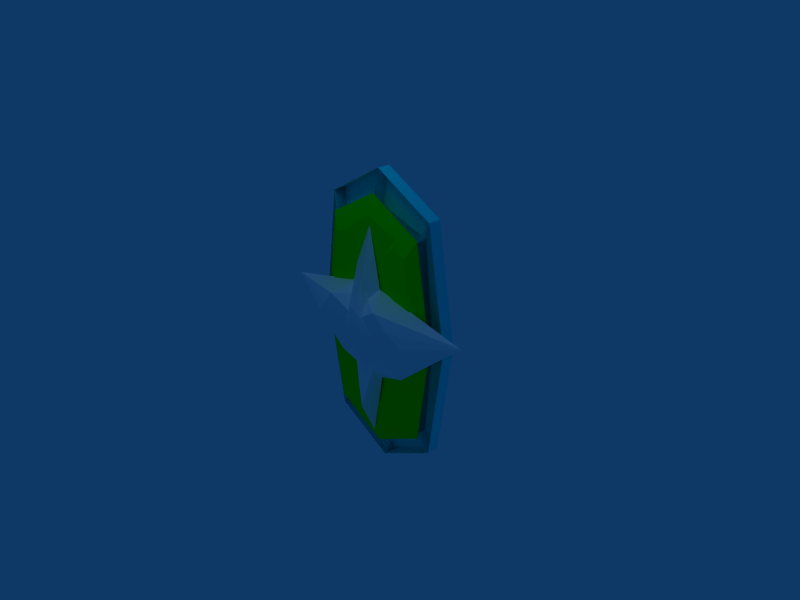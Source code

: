 # Source: shield.blend  (saved by Blender 2.49.2; exported with 4.5.12 LTS)
import bpy
from mathutils import Matrix  # noqa: F401  (used for matrix-valued properties, if any)

bpy.ops.wm.read_factory_settings(use_empty=True)
scene = bpy.context.scene
scene.name = 'Scene'

# ---- collections
col_collection_1 = bpy.data.collections.new('Collection 1'); scene.collection.children.link(col_collection_1)

# ---- materials (node trees are filled in below, after node groups)
mat_material = bpy.data.materials.new('Material')
mat_material.alpha_threshold = 0.0
mat_material.diffuse_color = (0.0, 1.0, 1.0, 1.0)
mat_material.roughness = 0.5
mat_material.line_color = (0.0, 0.0, 0.0, 1.0)
mat_material_002 = bpy.data.materials.new('Material.002')
mat_material_002.alpha_threshold = 0.0
mat_material_002.diffuse_color = (1.0, 1.0, 1.0, 1.0)
mat_material_002.roughness = 0.5
mat_material_002.line_color = (0.0, 0.0, 0.0, 0.3836)
mat_material_001 = bpy.data.materials.new('Material.001')
mat_material_001.alpha_threshold = 0.0
mat_material_001.diffuse_color = (0.0, 1.0, 0.0, 1.0)
mat_material_001.roughness = 0.5
mat_material_001.line_color = (0.0, 0.0, 0.0, 1.0)

# ---- material node trees

# ---- world
world_world = bpy.data.worlds.new('World'); scene.world = world_world
world_world.color = (0.05656, 0.2208, 0.4)
world_world.use_sun_shadow = False
world_world.sun_shadow_jitter_overblur = 0.0
world_world.cycles.sampling_method = 'MANUAL'
world_world.cycles.sample_map_resolution = 256

# ---- cameras
cam_camera = bpy.data.cameras.new('Camera')
cam_camera.passepartout_alpha = 0.2
cam_camera.clip_end = 100.0
cam_camera.lens = 35.0
cam_camera.ortho_scale = 7.314
cam_camera.show_passepartout = False
cam_camera.show_safe_areas = True
cam_camera.dof.focus_distance = 0.0
cam_camera.dof.aperture_fstop = 128.0

# ---- lights
light_spot = bpy.data.lights.new('Spot', 'POINT')
light_spot.transmission_factor = 0.0
light_spot.cutoff_distance = 30.0
light_spot.energy = 100.0
light_spot.shadow_buffer_clip_start = 1.001
light_spot.shadow_soft_size = 1.0
light_spot.shadow_maximum_resolution = 0.006
light_spot.use_absolute_resolution = True
light_spot.cycles.use_multiple_importance_sampling = False

# ---- meshes
me_cube = bpy.data.meshes.new('Cube')
me_cube.from_pydata([(1.0, -1.0, -1.0), (-1.0, -1.0, -1.0), (1.0, -1.0, 1.0), (-1.0, -1.0, 1.0), (1.74e-08, -1.195, -1.195), (1.195, -5.96e-08, -1.195), (-1.195, 2.545e-07, -1.195), (1.195, -4.407e-07, 1.195), (-4.407e-07, -1.195, 1.195), (-1.195, 1.353e-07, 1.195), (1.195, -1.195, 0.0), (-1.195, -1.195, 0.0), (7.635e-08, 1.192e-07, -1.544), (-1.192e-07, -1.527e-07, 1.544), (1.544, -2.502e-07, -2.079e-08), (-2.117e-07, -1.544, 2.079e-08), (-1.544, 1.949e-07, 2.079e-08), (-1.0, 1.0, -1.0), (-1.195, 0.8053, 0.0), (-1.544, 2.0, 2.079e-08), (-1.195, 2.0, -1.195), (-1.195, 0.8053, 0.0), (-1.0, 1.0, 1.0), (-1.195, 2.0, 1.195), (-1.544, 2.0, 2.079e-08), (1.74e-08, 0.8053, -1.195), (-2.117e-07, 0.4565, 2.079e-08), (-1.195, 0.8053, 0.0), (-1.0, 1.0, -1.0), (-2.117e-07, 0.4565, 2.079e-08), (-4.407e-07, 0.8053, 1.195), (-1.0, 1.0, 1.0), (-1.195, 0.8053, 0.0), (1.0, 1.0, -1.0), (1.195, 0.8053, 0.0), (-2.117e-07, 0.4565, 2.079e-08), (1.74e-08, 0.8053, -1.195), (1.195, 0.8053, 0.0), (1.0, 1.0, 1.0), (-4.407e-07, 0.8053, 1.195), (-2.117e-07, 0.4565, 2.079e-08), (1.195, 0.8053, 0.0), (1.0, 1.0, -1.0), (1.195, 2.0, -1.195), (1.544, 2.0, -2.079e-08), (1.544, 2.0, -2.079e-08), (1.195, 2.0, 1.195), (1.0, 1.0, 1.0), (1.195, 0.8053, 0.0), (1.195, 2.0, 1.195), (-1.192e-07, 2.0, 1.544), (-4.407e-07, 0.8053, 1.195), (1.0, 1.0, 1.0), (-1.192e-07, 2.0, 1.544), (-1.195, 2.0, 1.195), (-1.0, 1.0, 1.0), (-4.407e-07, 0.8053, 1.195), (7.635e-08, 2.0, -1.544), (1.74e-08, 0.8053, -1.195), (-1.0, 1.0, -1.0), (-1.195, 2.0, -1.195), (1.195, 2.0, -1.195), (1.0, 1.0, -1.0), (1.74e-08, 0.8053, -1.195), (7.635e-08, 2.0, -1.544)], [], [(11, 18, 17, 1), (16, 19, 18, 11), (6, 20, 19, 16), (1, 17, 20, 6), (17, 18, 19, 20), (3, 22, 21, 11), (9, 23, 22, 3), (16, 24, 23, 9), (11, 21, 24, 16), (21, 22, 23, 24), (15, 26, 25, 4), (11, 27, 26, 15), (1, 28, 27, 11), (4, 25, 28, 1), (25, 26, 27, 28), (8, 30, 29, 15), (3, 31, 30, 8), (11, 32, 31, 3), (15, 29, 32, 11), (29, 30, 31, 32), (33, 0, 10, 34), (15, 35, 34, 10), (4, 36, 35, 15), (0, 33, 36, 4), (33, 34, 35, 36), (2, 38, 37, 10), (8, 39, 38, 2), (15, 40, 39, 8), (10, 37, 40, 15), (37, 38, 39, 40), (0, 42, 41, 10), (42, 0, 5, 43), (14, 44, 43, 5), (10, 41, 44, 14), (41, 42, 43, 44), (7, 46, 45, 14), (2, 47, 46, 7), (10, 48, 47, 2), (14, 45, 48, 10), (45, 46, 47, 48), (13, 50, 49, 7), (8, 51, 50, 13), (2, 52, 51, 8), (7, 49, 52, 2), (49, 50, 51, 52), (9, 54, 53, 13), (3, 55, 54, 9), (8, 56, 55, 3), (13, 53, 56, 8), (53, 54, 55, 56), (4, 58, 57, 12), (1, 59, 58, 4), (6, 60, 59, 1), (12, 57, 60, 6), (57, 58, 59, 60), (0, 62, 61, 5), (62, 0, 4, 63), (12, 64, 63, 4), (5, 61, 64, 12), (61, 62, 63, 64)])
me_cube.materials.append(mat_material)
me_cube.use_remesh_preserve_volume = False
me_cube.use_remesh_preserve_attributes = False
me_cube.use_mirror_vertex_groups = False
me_cube.update()
me_cube_002 = bpy.data.meshes.new('Cube.002')
me_cube_002.from_pydata([(0.5844, -0.7469, -0.5844), (-0.5844, -0.7469, -0.5844), (0.4091, -0.754, 0.5835), (-0.4091, -0.754, 0.5835), (2.611e-08, -1.035, -1.292), (0.7551, -0.2962, -0.7551), (-0.7551, -0.2962, -0.7551), (0.74, -0.3086, 0.7269), (-3.573e-07, -0.9554, 1.178), (-0.74, -0.3086, 0.7269), (2.926, -1.09, 0.0894), (-2.926, -1.09, 0.0894), (6.983e-08, -0.2594, -1.858), (-1.657e-07, -0.1795, 1.653), (5.665, -0.1352, 0.343), (-2.213e-07, -1.318, 0.05013), (-5.665, -0.1352, 0.343), (0.2716, -0.9408, -0.9722), (-0.2716, -0.9408, -0.9722), (0.1901, -0.8897, 0.9093), (-0.1901, -0.8897, 0.9093), (2.143, -0.3543, -0.6069), (1.47, -1.446, 0.5557), (-2.143, -0.3543, -0.6069), (-1.47, -1.446, 0.5557), (-2.962e-07, -1.554, 0.516), (0.5057, -1.208, 0.05936), (-7.819e-08, -0.727, -0.6855), (-0.5057, -1.208, 0.05936), (0.2543, -1.393, 0.4196), (0.519, -0.7261, -0.4984), (-0.2543, -1.393, 0.4196), (-0.519, -0.7261, -0.4984), (2.544, -0.7467, -0.2576), (2.218, -1.316, 0.3034), (-2.544, -0.7467, -0.2576), (-2.218, -1.316, 0.3034), (-2.603e-07, -1.483, 0.2847), (0.952, -1.091, 0.06789), (0.2552, -1.282, 0.04379), (-1.494e-07, -0.9634, -0.3197), (-0.952, -1.091, 0.06789), (-0.2552, -1.282, 0.04379), (0.4698, -1.249, 0.3514), (0.3909, -1.32, 0.2374), (0.1269, -1.498, 0.4704), (0.512, -0.9327, -0.2201), (0.769, -0.6761, -0.3734), (0.2601, -0.7342, -0.5931), (-0.1269, -1.498, 0.4704), (-0.3909, -1.32, 0.2374), (-0.4698, -1.249, 0.3514), (-0.512, -0.9327, -0.2201), (-0.2601, -0.7342, -0.5931), (-0.769, -0.6761, -0.3734), (0.7181, -1.188, 0.2021), (0.2027, -1.428, 0.2608), (0.8623, -0.8773, -0.1531), (0.2569, -0.9625, -0.277), (-0.2027, -1.428, 0.2608), (-0.7181, -1.188, 0.2021), (-0.2569, -0.9625, -0.277), (-0.8623, -0.8773, -0.1531)], [], [(17, 12, 5), (0, 17, 5), (17, 4, 12), (18, 6, 12), (4, 18, 12), (18, 1, 6), (20, 13, 9), (3, 20, 9), (20, 8, 13), (19, 7, 13), (8, 19, 13), (19, 2, 7), (22, 14, 7), (2, 22, 7), (21, 5, 14), (21, 0, 5), (24, 9, 16), (24, 3, 9), (23, 16, 6), (1, 23, 6), (22, 34, 14), (34, 10, 14), (10, 33, 14), (33, 21, 14), (43, 2, 19), (29, 43, 19), (43, 22, 2), (34, 22, 43, 55), (10, 34, 55, 38), (55, 43, 29, 44), (38, 55, 44, 26), (45, 19, 8), (25, 45, 8), (45, 29, 19), (44, 29, 45, 56), (26, 44, 56, 39), (56, 45, 25, 37), (39, 56, 37, 15), (33, 10, 38, 57), (21, 33, 57, 47), (57, 38, 26, 46), (47, 57, 46, 30), (17, 0, 47), (47, 0, 21), (47, 30, 17), (46, 26, 39, 58), (30, 46, 58, 48), (58, 39, 15, 40), (48, 58, 40, 27), (48, 4, 17), (30, 48, 17), (48, 27, 4), (49, 8, 20), (31, 49, 20), (49, 25, 8), (37, 25, 49, 59), (15, 37, 59, 42), (59, 49, 31, 50), (42, 59, 50, 28), (51, 20, 3), (24, 51, 3), (51, 31, 20), (50, 31, 51, 60), (28, 50, 60, 41), (60, 51, 24, 36), (41, 60, 36, 11), (40, 15, 42, 61), (27, 40, 61, 53), (61, 42, 28, 52), (53, 61, 52, 32), (53, 18, 4), (27, 53, 4), (53, 32, 18), (52, 28, 41, 62), (32, 52, 62, 54), (62, 41, 11, 35), (54, 62, 35, 23), (54, 1, 18), (32, 54, 18), (54, 23, 1), (11, 36, 16), (36, 24, 16), (23, 35, 16), (35, 11, 16), (7, 13, 9), (7, 9, 16), (14, 7, 16), (5, 14, 16), (5, 16, 6), (12, 5, 6)])
me_cube_002.materials.append(mat_material_002)
me_cube_002.use_remesh_preserve_volume = False
me_cube_002.use_remesh_preserve_attributes = False
me_cube_002.use_mirror_vertex_groups = False
me_cube_002.update()
me_cube_001 = bpy.data.meshes.new('Cube.001')
me_cube_001.from_pydata([(1.0, 1.0, -1.0), (0.8, -1.035, -0.847), (-0.8002, -1.033, -0.8472), (-1.0, 1.0, -1.0), (1.0, 1.0, 1.0), (1.0, -1.0, 1.0), (-1.0, -1.0, 1.0), (-1.0, 1.0, 1.0), (-0.0002983, -1.058, -0.9949), (1.195, -5.96e-08, -1.195), (1.353e-07, 1.195, -1.195), (-1.195, 2.545e-07, -1.195), (1.195, -4.407e-07, 1.195), (4.345e-05, -0.7601, 0.8914), (-1.195, 1.353e-07, 1.195), (1.775e-07, 1.195, 1.195), (1.195, -1.195, 0.0), (1.195, 1.195, 0.0), (-1.195, -1.195, 0.0), (-1.195, 1.195, 0.0), (7.635e-08, 1.192e-07, -1.544), (-1.192e-07, -1.527e-07, 1.544), (1.544, -2.502e-07, -2.079e-08), (-0.0001194, -1.077, -0.04531), (-1.544, 1.949e-07, 2.079e-08), (-0.0004784, 1.075, -0.0005946), (0.5331, -0.8707, -0.8887), (0.266, -0.9086, -0.9425), (-0.5354, -0.8609, -0.8933), (-0.2681, -0.9007, -0.9448), (1.065, 0.6667, -1.065), (1.13, 0.3333, -1.13), (1.065, -0.6667, -1.065), (1.13, -0.3333, -1.13), (0.6659, 0.99, -1.062), (0.3333, 1.13, -1.13), (-0.6663, 0.9869, -1.063), (-0.3333, 1.13, -1.13), (-1.065, -0.6667, -1.065), (-1.13, -0.3333, -1.13), (-1.065, 0.6667, -1.065), (-1.13, 0.3333, -1.13), (1.065, 0.6667, 1.065), (1.13, 0.3333, 1.13), (1.065, -0.6667, 1.065), (1.13, -0.3333, 1.13), (0.6678, -0.988, 1.063), (0.266, -0.8339, 0.8464), (-0.668, -0.993, 1.062), (-0.2675, -0.8363, 0.8461), (-1.065, -0.6667, 1.065), (-1.13, -0.3333, 1.13), (-1.065, 0.6667, 1.065), (-1.13, 0.3333, 1.13), (0.6678, 0.9909, 1.062), (0.3333, 1.13, 1.13), (-0.6681, 0.9883, 1.063), (-0.3333, 1.13, 1.13), (0.8519, -1.097, -0.5808), (1.13, -1.13, -0.3333), (1.065, -1.065, 0.6667), (1.13, -1.13, 0.3333), (1.065, 1.065, -0.6667), (1.13, 1.13, -0.3333), (1.065, 1.065, 0.6667), (1.13, 1.13, 0.3333), (-0.8519, -1.097, -0.5808), (-1.13, -1.13, -0.3333), (-1.065, -1.065, 0.6667), (-1.13, -1.13, 0.3333), (-1.065, 1.065, -0.6667), (-1.13, 1.13, -0.3333), (-1.065, 1.065, 0.6667), (-1.13, 1.13, 0.3333), (3.705e-08, -0.7964, -1.311), (5.67e-08, -0.3982, -1.427), (0.7964, 0.0, -1.311), (0.3982, 5.96e-08, -1.427), (1.157e-07, 0.7964, -1.311), (9.6e-08, 0.3982, -1.427), (-0.7964, 2.094e-07, -1.311), (-0.3982, 1.643e-07, -1.427), (-0.7964, 3.93e-08, 1.311), (-0.3982, -5.67e-08, 1.427), (7.86e-08, 0.7964, 1.311), (-2.031e-08, 0.3982, 1.427), (0.7964, -3.447e-07, 1.311), (0.3982, -2.487e-07, 1.427), (-3.335e-07, -0.7964, 1.311), (-2.264e-07, -0.3982, 1.427), (1.311, -3.772e-07, 0.7964), (1.427, -3.137e-07, 0.3982), (1.311, 0.7964, -6.931e-09), (1.427, 0.3982, -1.386e-08), (1.311, -1.231e-07, -0.7964), (1.427, -1.866e-07, -0.3982), (1.311, -0.7964, -6.931e-09), (1.427, -0.3982, -1.386e-08), (-0.001806, -0.4906, 0.5661), (-0.003775, -0.5477, 0.2325), (0.7964, -1.311, 6.931e-09), (0.319, -1.248, -0.04601), (-0.00164, -0.4813, -0.6676), (2.806e-05, -0.5489, -0.3283), (-0.7964, -1.311, 6.931e-09), (-0.319, -1.248, -0.04599), (-1.311, 1.552e-07, 0.7964), (-1.427, 1.75e-07, 0.3982), (-1.311, -0.7964, 6.931e-09), (-1.427, -0.3982, 1.386e-08), (-1.311, 2.346e-07, -0.7964), (-1.427, 2.148e-07, -0.3982), (-1.311, 0.7964, 6.931e-09), (-1.427, 0.3982, 1.386e-08), (-0.003621, 0.515, -0.7867), (-0.002151, 0.5524, -0.3614), (0.7964, 1.311, -1.733e-08), (0.3993, 1.394, -7.827e-05), (-0.003286, 0.5151, 0.7871), (-0.002127, 0.5533, 0.3623), (-0.7964, 1.311, -1.733e-08), (-0.3992, 1.394, -7.848e-05), (0.7532, -0.355, -1.229), (0.7099, -0.7099, -1.147), (0.3766, -0.3766, -1.328), (0.355, -0.7532, -1.229), (0.7099, 0.7099, -1.147), (0.7532, 0.355, -1.229), (0.355, 0.7532, -1.229), (0.3766, 0.3766, -1.328), (-0.3766, -0.3766, -1.328), (-0.355, -0.7532, -1.229), (-0.7532, -0.355, -1.229), (-0.7099, -0.7099, -1.147), (-0.355, 0.7532, -1.229), (-0.3766, 0.3766, -1.328), (-0.7099, 0.7099, -1.147), (-0.7532, 0.355, -1.229), (-0.355, 0.7532, 1.229), (-0.7099, 0.7099, 1.147), (-0.3766, 0.3766, 1.328), (-0.7532, 0.355, 1.229), (0.7099, 0.7099, 1.147), (0.355, 0.7532, 1.229), (0.7532, 0.355, 1.229), (0.3766, 0.3766, 1.328), (-0.3766, -0.3766, 1.328), (-0.7532, -0.355, 1.229), (-0.355, -0.7532, 1.229), (-0.7099, -0.7099, 1.147), (0.7532, -0.355, 1.229), (0.3766, -0.3766, 1.328), (0.7099, -0.7099, 1.147), (0.355, -0.7532, 1.229), (1.229, 0.7532, 0.355), (1.147, 0.7099, 0.7099), (1.328, 0.3766, 0.3766), (1.229, 0.355, 0.7532), (1.147, 0.7099, -0.7099), (1.229, 0.7532, -0.355), (1.229, 0.355, -0.7532), (1.328, 0.3766, -0.3766), (1.328, -0.3766, 0.3766), (1.229, -0.355, 0.7532), (1.229, -0.7532, 0.355), (1.147, -0.7099, 0.7099), (1.229, -0.355, -0.7532), (1.328, -0.3766, -0.3766), (1.147, -0.7099, -0.7099), (1.229, -0.7532, -0.355), (0.7532, -1.229, 0.355), (0.7109, -1.084, 0.7086), (0.3013, -1.292, 0.2534), (0.2849, -0.9437, 0.5452), (0.5679, -1.163, -0.6154), (0.7532, -1.229, -0.355), (0.2824, -0.8019, -0.6422), (0.3013, -1.124, -0.34), (-0.3014, -1.293, 0.2534), (-0.2866, -0.9515, 0.5447), (-0.7532, -1.229, 0.355), (-0.711, -1.089, 0.7075), (-0.2855, -0.8133, -0.6424), (-0.3013, -1.121, -0.3398), (-0.5679, -1.163, -0.6154), (-0.7532, -1.229, -0.355), (-1.229, -0.7532, 0.355), (-1.147, -0.7099, 0.7099), (-1.328, -0.3766, 0.3766), (-1.229, -0.355, 0.7532), (-1.147, -0.7099, -0.7099), (-1.229, -0.7532, -0.355), (-1.229, -0.355, -0.7532), (-1.328, -0.3766, -0.3766), (-1.328, 0.3766, 0.3766), (-1.229, 0.355, 0.7532), (-1.229, 0.7532, 0.355), (-1.147, 0.7099, 0.7099), (-1.229, 0.355, -0.7532), (-1.328, 0.3766, -0.3766), (-1.147, 0.7099, -0.7099), (-1.229, 0.7532, -0.355), (0.7532, 1.229, -0.355), (0.7094, 1.086, -0.7078), (0.3766, 1.32, -0.3764), (0.3524, 0.9511, -0.7439), (0.711, 1.087, 0.7078), (0.7532, 1.229, 0.355), (0.3591, 0.9503, 0.7439), (0.3766, 1.32, 0.3764), (-0.3766, 1.32, -0.3764), (-0.3539, 0.9398, -0.7474), (-0.7532, 1.229, -0.355), (-0.7097, 1.083, -0.7086), (-0.36, 0.9409, 0.7471), (-0.3766, 1.32, 0.3764), (-0.7112, 1.084, 0.7086), (-0.7532, 1.229, 0.355)], [], [(32, 1, 26, 123), (33, 32, 123, 122), (9, 33, 122, 76), (123, 26, 27, 125), (122, 123, 125, 124), (76, 122, 124, 77), (125, 27, 8, 74), (124, 125, 74, 75), (77, 124, 75, 20), (31, 9, 76, 127), (30, 31, 127, 126), (0, 30, 126, 34), (127, 76, 77, 129), (126, 127, 129, 128), (34, 126, 128, 35), (129, 77, 20, 79), (128, 129, 79, 78), (35, 128, 78, 10), (74, 8, 29, 131), (75, 74, 131, 130), (20, 75, 130, 81), (131, 29, 28, 133), (130, 131, 133, 132), (81, 130, 132, 80), (133, 28, 2, 38), (132, 133, 38, 39), (80, 132, 39, 11), (79, 20, 81, 135), (78, 79, 135, 134), (10, 78, 134, 37), (135, 81, 80, 137), (134, 135, 137, 136), (37, 134, 136, 36), (137, 80, 11, 41), (136, 137, 41, 40), (36, 136, 40, 3), (56, 7, 52, 139), (57, 56, 139, 138), (15, 57, 138, 84), (139, 52, 53, 141), (138, 139, 141, 140), (84, 138, 140, 85), (141, 53, 14, 82), (140, 141, 82, 83), (85, 140, 83, 21), (55, 15, 84, 143), (54, 55, 143, 142), (4, 54, 142, 42), (143, 84, 85, 145), (142, 143, 145, 144), (42, 142, 144, 43), (145, 85, 21, 87), (144, 145, 87, 86), (43, 144, 86, 12), (82, 14, 51, 147), (83, 82, 147, 146), (21, 83, 146, 89), (147, 51, 50, 149), (146, 147, 149, 148), (89, 146, 148, 88), (149, 50, 6, 48), (148, 149, 48, 49), (88, 148, 49, 13), (87, 21, 89, 151), (86, 87, 151, 150), (12, 86, 150, 45), (151, 89, 88, 153), (150, 151, 153, 152), (45, 150, 152, 44), (153, 88, 13, 47), (152, 153, 47, 46), (44, 152, 46, 5), (64, 4, 42, 155), (65, 64, 155, 154), (17, 65, 154, 92), (155, 42, 43, 157), (154, 155, 157, 156), (92, 154, 156, 93), (157, 43, 12, 90), (156, 157, 90, 91), (93, 156, 91, 22), (63, 17, 92, 159), (62, 63, 159, 158), (0, 62, 158, 30), (159, 92, 93, 161), (158, 159, 161, 160), (30, 158, 160, 31), (161, 93, 22, 95), (160, 161, 95, 94), (31, 160, 94, 9), (90, 12, 45, 163), (91, 90, 163, 162), (22, 91, 162, 97), (163, 45, 44, 165), (162, 163, 165, 164), (97, 162, 164, 96), (165, 44, 5, 60), (164, 165, 60, 61), (96, 164, 61, 16), (95, 22, 97, 167), (94, 95, 167, 166), (9, 94, 166, 33), (167, 97, 96, 169), (166, 167, 169, 168), (33, 166, 168, 32), (169, 96, 16, 59), (168, 169, 59, 58), (32, 168, 58, 1), (60, 5, 46, 171), (61, 60, 171, 170), (16, 61, 170, 100), (171, 46, 47, 173), (170, 171, 173, 172), (100, 170, 172, 101), (173, 47, 13, 98), (172, 173, 98, 99), (101, 172, 99, 23), (59, 16, 100, 175), (58, 59, 175, 174), (1, 58, 174, 26), (175, 100, 101, 177), (174, 175, 177, 176), (26, 174, 176, 27), (177, 101, 23, 103), (176, 177, 103, 102), (27, 176, 102, 8), (98, 13, 49, 179), (99, 98, 179, 178), (23, 99, 178, 105), (179, 49, 48, 181), (178, 179, 181, 180), (105, 178, 180, 104), (181, 48, 6, 68), (180, 181, 68, 69), (104, 180, 69, 18), (103, 23, 105, 183), (102, 103, 183, 182), (8, 102, 182, 29), (183, 105, 104, 185), (182, 183, 185, 184), (29, 182, 184, 28), (185, 104, 18, 67), (184, 185, 67, 66), (28, 184, 66, 2), (68, 6, 50, 187), (69, 68, 187, 186), (18, 69, 186, 108), (187, 50, 51, 189), (186, 187, 189, 188), (108, 186, 188, 109), (189, 51, 14, 106), (188, 189, 106, 107), (109, 188, 107, 24), (67, 18, 108, 191), (66, 67, 191, 190), (2, 66, 190, 38), (191, 108, 109, 193), (190, 191, 193, 192), (38, 190, 192, 39), (193, 109, 24, 111), (192, 193, 111, 110), (39, 192, 110, 11), (106, 14, 53, 195), (107, 106, 195, 194), (24, 107, 194, 113), (195, 53, 52, 197), (194, 195, 197, 196), (113, 194, 196, 112), (197, 52, 7, 72), (196, 197, 72, 73), (112, 196, 73, 19), (111, 24, 113, 199), (110, 111, 199, 198), (11, 110, 198, 41), (199, 113, 112, 201), (198, 199, 201, 200), (41, 198, 200, 40), (201, 112, 19, 71), (200, 201, 71, 70), (40, 200, 70, 3), (62, 0, 34, 203), (63, 62, 203, 202), (17, 63, 202, 116), (203, 34, 35, 205), (202, 203, 205, 204), (116, 202, 204, 117), (205, 35, 10, 114), (204, 205, 114, 115), (117, 204, 115, 25), (65, 17, 116, 207), (64, 65, 207, 206), (4, 64, 206, 54), (207, 116, 117, 209), (206, 207, 209, 208), (54, 206, 208, 55), (209, 117, 25, 119), (208, 209, 119, 118), (55, 208, 118, 15), (114, 10, 37, 211), (115, 114, 211, 210), (25, 115, 210, 121), (211, 37, 36, 213), (210, 211, 213, 212), (121, 210, 212, 120), (213, 36, 3, 70), (212, 213, 70, 71), (120, 212, 71, 19), (119, 25, 121, 215), (118, 119, 215, 214), (15, 118, 214, 57), (215, 121, 120, 217), (214, 215, 217, 216), (57, 214, 216, 56), (217, 120, 19, 73), (216, 217, 73, 72), (56, 216, 72, 7)])
me_cube_001.materials.append(mat_material_001)
me_cube_001.use_remesh_preserve_volume = False
me_cube_001.use_remesh_preserve_attributes = False
me_cube_001.use_mirror_vertex_groups = False
me_cube_001.update()

# ---- objects
ob_cube_002 = bpy.data.objects.new('Cube.002', me_cube)
ob_cube_001 = bpy.data.objects.new('Cube.001', me_cube_002)
ob_cube = bpy.data.objects.new('Cube', me_cube_001)
ob_lamp = bpy.data.objects.new('Lamp', light_spot)
ob_camera = bpy.data.objects.new('Camera', cam_camera)

# ---- transforms, parenting, visibility, modifiers, constraints
ob_cube_002.location = (0.0, 0.1, 0.0)
ob_cube_002.scale = (0.8, 0.1, 1.512)
ob_cube_002.lock_rotations_4d = False
ob_cube_002.empty_display_type = 'ARROWS'
ob_cube_002.lineart.crease_threshold = 0.0
ob_cube_001.location = (0.0, -0.02, 0.0)
ob_cube_001.scale = (0.3, 0.3, 0.96)
ob_cube_001.lock_rotations_4d = False
ob_cube_001.empty_display_type = 'ARROWS'
ob_cube_001.lineart.crease_threshold = 0.0
ob_cube.location = (0.0, 0.0, 0.0)
ob_cube.scale = (0.7, 0.1, 1.3)
ob_cube.lock_rotations_4d = False
ob_cube.empty_display_type = 'ARROWS'
ob_cube.lineart.crease_threshold = 0.0
ob_lamp.location = (0.01118, -1.383, 5.904)
ob_lamp.rotation_euler = (0.6503, 0.05522, 1.866)
ob_lamp.lock_rotations_4d = False
ob_lamp.empty_display_type = 'ARROWS'
ob_lamp.color = (0.0, 0.0, 0.0, 0.0)
ob_lamp.lineart.crease_threshold = 0.0
ob_camera.location = (7.481, -6.508, 5.344)
ob_camera.rotation_euler = (1.109, 0.01082, 0.8149)
ob_camera.lock_rotations_4d = False
ob_camera.empty_display_type = 'ARROWS'
ob_camera.color = (0.0, 0.0, 0.0, 0.0)
ob_camera.display_type = 'WIRE'
ob_camera.lineart.crease_threshold = 0.0

# ---- collection membership
col_collection_1.objects.link(ob_cube_002)
col_collection_1.objects.link(ob_cube_001)
col_collection_1.objects.link(ob_cube)
col_collection_1.objects.link(ob_lamp)
col_collection_1.objects.link(ob_camera)

# ---- scene / render settings (as saved in the file)
scene.camera = ob_camera
scene.frame_start = 1; scene.frame_end = 250; scene.frame_set(1)
scene.render.engine = 'BLENDER_EEVEE_NEXT'
scene.render.image_settings.file_format = 'JPEG'
scene.render.image_settings.color_mode = 'RGB'
scene.render.image_settings.compression = 90
scene.render.resolution_x = 800
scene.render.resolution_y = 600
scene.render.pixel_aspect_x = 100.0
scene.render.pixel_aspect_y = 100.0
scene.render.fps = 25
scene.render.dither_intensity = 0.0
scene.render.use_compositing = False
scene.render.use_sequencer = False
scene.render.bake_margin = 2
scene.render.bake_bias = 0.0
scene.render.use_stamp_time = False
scene.render.use_stamp_date = False
scene.render.use_stamp_frame = False
scene.render.use_stamp_camera = False
scene.render.use_stamp_scene = False
scene.render.use_stamp_filename = False
scene.render.use_stamp_render_time = False
scene.render.stamp_font_size = 0
scene.cycles.use_denoising = False
scene.cycles.samples = 10
scene.cycles.sampling_pattern = 'TABULATED_SOBOL'
scene.cycles.light_sampling_threshold = 0.0
scene.cycles.use_adaptive_sampling = False
scene.cycles.use_light_tree = False
scene.cycles.blur_glossy = 0.0
scene.cycles.volume_bounces = 1
scene.cycles.pixel_filter_type = 'GAUSSIAN'
scene.cycles.sample_clamp_indirect = 0.0
scene.view_settings.view_transform = 'Raw'
bpy.context.view_layer.update()
